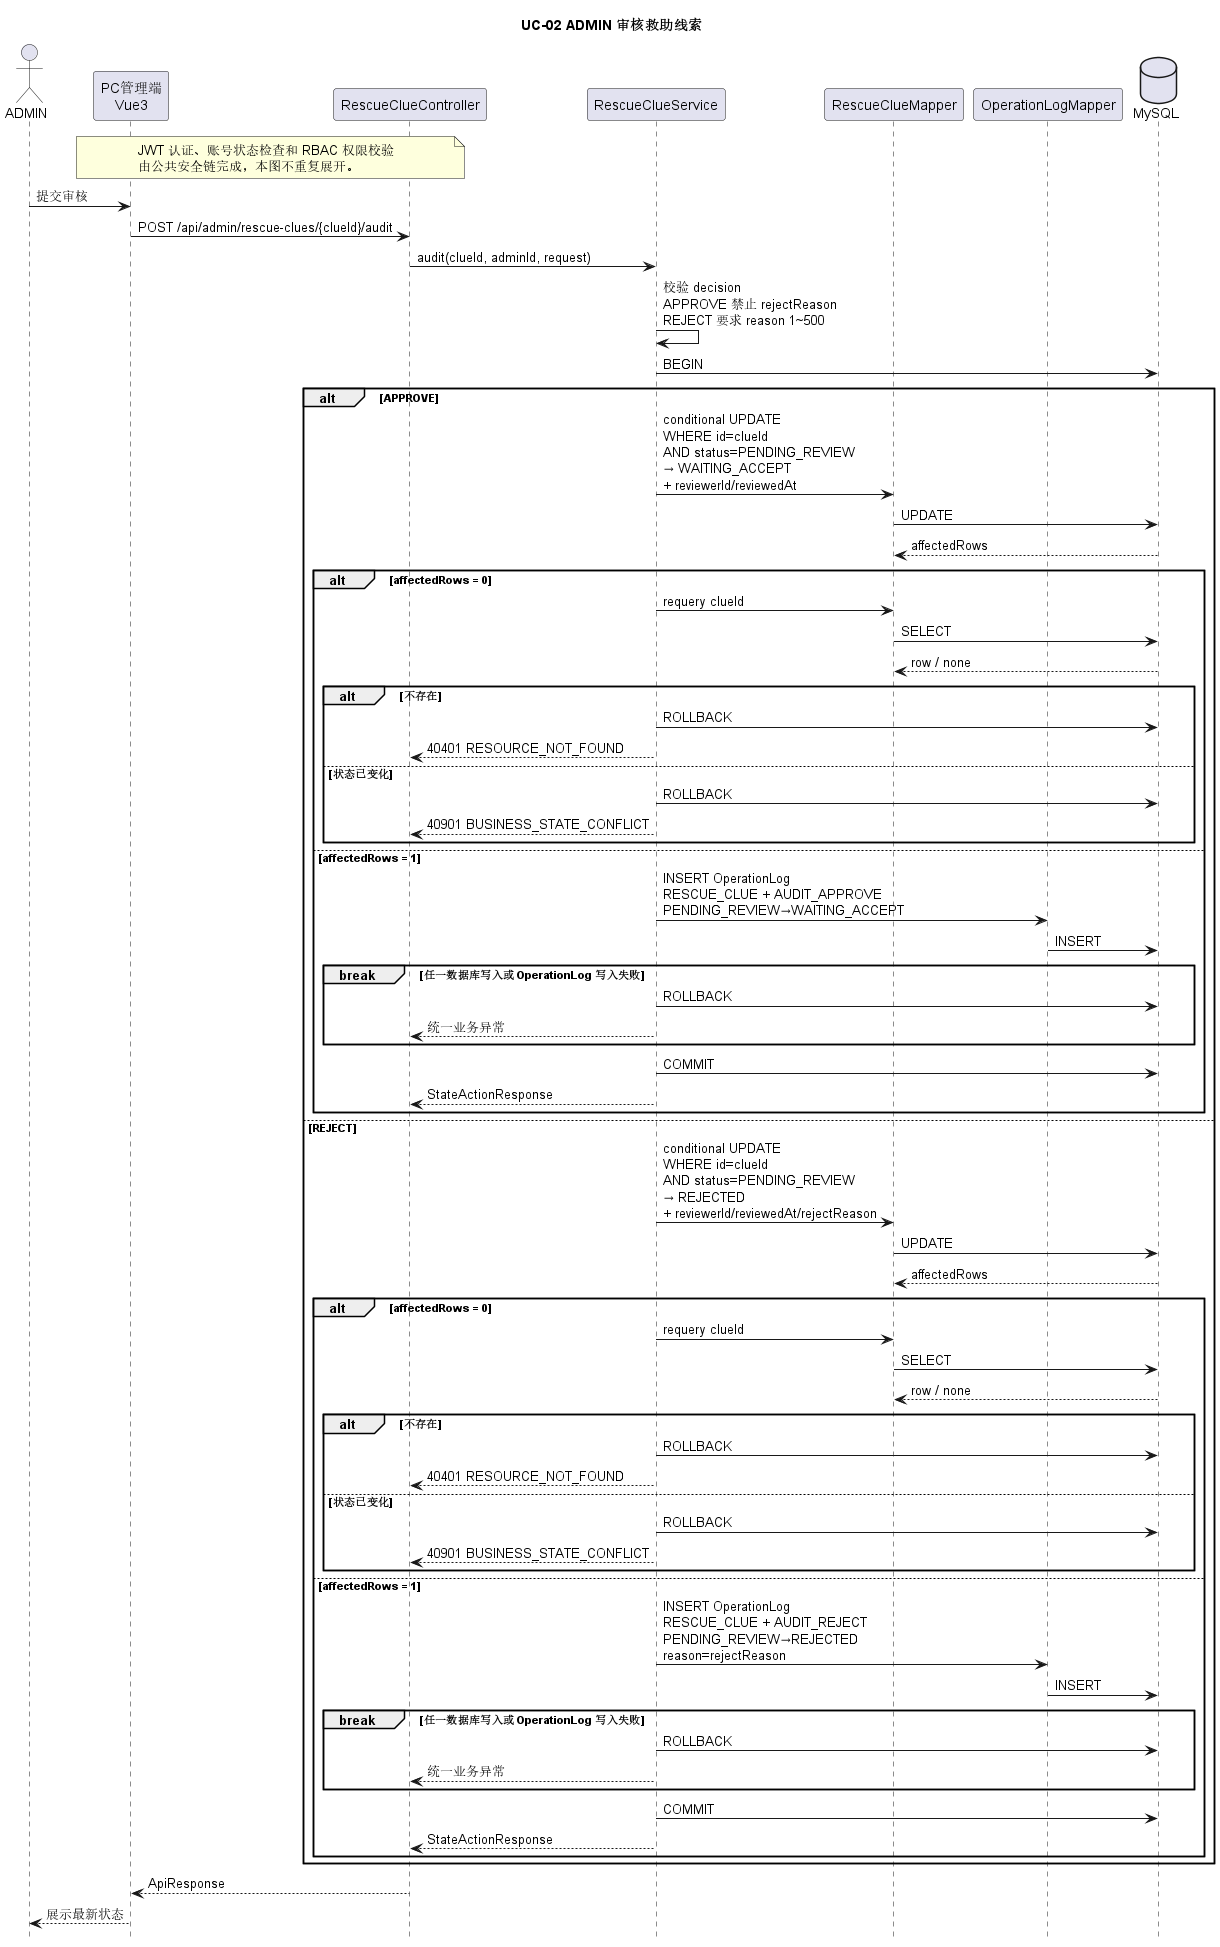

The diagram above was rendered by PlantUML. Its source (embedded in the PNG):
@startuml
hide footbox
skinparam shadowing false

title UC-02 ADMIN 审核救助线索

actor "ADMIN" as Admin
participant "PC管理端\nVue3" as Web
participant "RescueClueController" as C
participant "RescueClueService" as S
participant "RescueClueMapper" as CM
participant "OperationLogMapper" as OLM
database "MySQL" as DB

note over Web,C
JWT 认证、账号状态检查和 RBAC 权限校验
由公共安全链完成，本图不重复展开。
end note

Admin -> Web : 提交审核
Web -> C : POST /api/admin/rescue-clues/{clueId}/audit
C -> S : audit(clueId, adminId, request)

S -> S : 校验 decision\nAPPROVE 禁止 rejectReason\nREJECT 要求 reason 1~500
S -> DB : BEGIN

alt APPROVE
  S -> CM : conditional UPDATE\nWHERE id=clueId\nAND status=PENDING_REVIEW\n→ WAITING_ACCEPT\n+ reviewerId/reviewedAt
  CM -> DB : UPDATE
  DB --> CM : affectedRows

  alt affectedRows = 0
    S -> CM : requery clueId
    CM -> DB : SELECT
    DB --> CM : row / none
    alt 不存在
      S -> DB : ROLLBACK
      S --> C : 40401 RESOURCE_NOT_FOUND
    else 状态已变化
      S -> DB : ROLLBACK
      S --> C : 40901 BUSINESS_STATE_CONFLICT
    end
  else affectedRows = 1
    S -> OLM : INSERT OperationLog\nRESCUE_CLUE + AUDIT_APPROVE\nPENDING_REVIEW→WAITING_ACCEPT
    OLM -> DB : INSERT

    break 任一数据库写入或 OperationLog 写入失败
      S -> DB : ROLLBACK
      S --> C : 统一业务异常
    end

    S -> DB : COMMIT
    S --> C : StateActionResponse
  end

else REJECT
  S -> CM : conditional UPDATE\nWHERE id=clueId\nAND status=PENDING_REVIEW\n→ REJECTED\n+ reviewerId/reviewedAt/rejectReason
  CM -> DB : UPDATE
  DB --> CM : affectedRows

  alt affectedRows = 0
    S -> CM : requery clueId
    CM -> DB : SELECT
    DB --> CM : row / none
    alt 不存在
      S -> DB : ROLLBACK
      S --> C : 40401 RESOURCE_NOT_FOUND
    else 状态已变化
      S -> DB : ROLLBACK
      S --> C : 40901 BUSINESS_STATE_CONFLICT
    end
  else affectedRows = 1
    S -> OLM : INSERT OperationLog\nRESCUE_CLUE + AUDIT_REJECT\nPENDING_REVIEW→REJECTED\nreason=rejectReason
    OLM -> DB : INSERT

    break 任一数据库写入或 OperationLog 写入失败
      S -> DB : ROLLBACK
      S --> C : 统一业务异常
    end

    S -> DB : COMMIT
    S --> C : StateActionResponse
  end
end

C --> Web : ApiResponse
Web --> Admin : 展示最新状态

@enduml